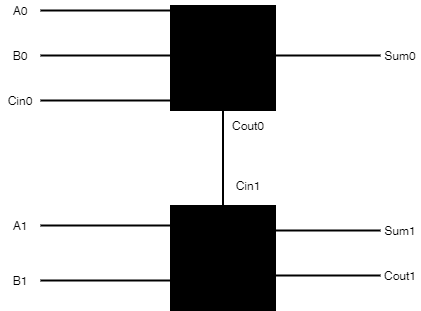

The diagram above was exported from draw.io. Its source (the exported page's mxGraphModel, read from the mxfile embedded in the PNG):
<mxGraphModel dx="813" dy="437" grid="1" gridSize="10" guides="1" tooltips="1" connect="1" arrows="1" fold="1" page="1" pageScale="1" pageWidth="827" pageHeight="1169" math="0" shadow="0">
  <root>
    <mxCell id="0" />
    <mxCell id="1" parent="0" />
    <mxCell id="b0h9zlXypgJWkyBnQJYK-2" value="" style="line;strokeWidth=2;html=1;" vertex="1" parent="1">
      <mxGeometry x="80" y="270" width="130" height="10" as="geometry" />
    </mxCell>
    <mxCell id="b0h9zlXypgJWkyBnQJYK-3" value="" style="line;strokeWidth=2;html=1;" vertex="1" parent="1">
      <mxGeometry x="80" y="315" width="130" height="10" as="geometry" />
    </mxCell>
    <mxCell id="b0h9zlXypgJWkyBnQJYK-4" value="" style="line;strokeWidth=2;html=1;" vertex="1" parent="1">
      <mxGeometry x="80" y="485" width="130" height="10" as="geometry" />
    </mxCell>
    <mxCell id="b0h9zlXypgJWkyBnQJYK-5" value="" style="line;strokeWidth=2;html=1;" vertex="1" parent="1">
      <mxGeometry x="80" y="540" width="130" height="10" as="geometry" />
    </mxCell>
    <mxCell id="b0h9zlXypgJWkyBnQJYK-6" value="A0" style="text;html=1;strokeColor=none;fillColor=none;align=center;verticalAlign=middle;whiteSpace=wrap;rounded=0;" vertex="1" parent="1">
      <mxGeometry x="40" y="265" width="40" height="20" as="geometry" />
    </mxCell>
    <mxCell id="b0h9zlXypgJWkyBnQJYK-7" value="B0" style="text;html=1;strokeColor=none;fillColor=none;align=center;verticalAlign=middle;whiteSpace=wrap;rounded=0;" vertex="1" parent="1">
      <mxGeometry x="40" y="310" width="40" height="20" as="geometry" />
    </mxCell>
    <mxCell id="b0h9zlXypgJWkyBnQJYK-8" value="A1" style="text;html=1;strokeColor=none;fillColor=none;align=center;verticalAlign=middle;whiteSpace=wrap;rounded=0;" vertex="1" parent="1">
      <mxGeometry x="40" y="480" width="40" height="20" as="geometry" />
    </mxCell>
    <mxCell id="b0h9zlXypgJWkyBnQJYK-9" value="B1" style="text;html=1;strokeColor=none;fillColor=none;align=center;verticalAlign=middle;whiteSpace=wrap;rounded=0;" vertex="1" parent="1">
      <mxGeometry x="40" y="535" width="40" height="20" as="geometry" />
    </mxCell>
    <mxCell id="b0h9zlXypgJWkyBnQJYK-12" value="" style="whiteSpace=wrap;html=1;aspect=fixed;fillColor=#000000;" vertex="1" parent="1">
      <mxGeometry x="210" y="470" width="105" height="105" as="geometry" />
    </mxCell>
    <mxCell id="b0h9zlXypgJWkyBnQJYK-13" value="" style="whiteSpace=wrap;html=1;aspect=fixed;fillColor=#000000;" vertex="1" parent="1">
      <mxGeometry x="210" y="270" width="105" height="105" as="geometry" />
    </mxCell>
    <mxCell id="b0h9zlXypgJWkyBnQJYK-14" value="Cin0" style="text;html=1;strokeColor=none;fillColor=none;align=center;verticalAlign=middle;whiteSpace=wrap;rounded=0;" vertex="1" parent="1">
      <mxGeometry x="40" y="355" width="40" height="20" as="geometry" />
    </mxCell>
    <mxCell id="b0h9zlXypgJWkyBnQJYK-15" value="" style="line;strokeWidth=2;html=1;" vertex="1" parent="1">
      <mxGeometry x="80" y="360" width="130" height="10" as="geometry" />
    </mxCell>
    <mxCell id="b0h9zlXypgJWkyBnQJYK-19" value="" style="line;strokeWidth=2;direction=south;html=1;fillColor=#000000;" vertex="1" parent="1">
      <mxGeometry x="257.5" y="375" width="10" height="95" as="geometry" />
    </mxCell>
    <mxCell id="b0h9zlXypgJWkyBnQJYK-20" value="Cout0" style="text;html=1;strokeColor=none;fillColor=none;align=center;verticalAlign=middle;whiteSpace=wrap;rounded=0;" vertex="1" parent="1">
      <mxGeometry x="267.5" y="380" width="40" height="20" as="geometry" />
    </mxCell>
    <mxCell id="b0h9zlXypgJWkyBnQJYK-21" value="Cin1" style="text;html=1;strokeColor=none;fillColor=none;align=center;verticalAlign=middle;whiteSpace=wrap;rounded=0;" vertex="1" parent="1">
      <mxGeometry x="267.5" y="440" width="40" height="20" as="geometry" />
    </mxCell>
    <mxCell id="b0h9zlXypgJWkyBnQJYK-22" value="" style="line;strokeWidth=2;html=1;fillColor=#000000;" vertex="1" parent="1">
      <mxGeometry x="315" y="315" width="105" height="10" as="geometry" />
    </mxCell>
    <mxCell id="b0h9zlXypgJWkyBnQJYK-23" value="Sum0" style="text;html=1;strokeColor=none;fillColor=none;align=center;verticalAlign=middle;whiteSpace=wrap;rounded=0;" vertex="1" parent="1">
      <mxGeometry x="420" y="310" width="40" height="20" as="geometry" />
    </mxCell>
    <mxCell id="b0h9zlXypgJWkyBnQJYK-25" value="" style="line;strokeWidth=2;html=1;fillColor=#000000;" vertex="1" parent="1">
      <mxGeometry x="315" y="490" width="105" height="10" as="geometry" />
    </mxCell>
    <mxCell id="b0h9zlXypgJWkyBnQJYK-26" value="" style="line;strokeWidth=2;html=1;fillColor=#000000;" vertex="1" parent="1">
      <mxGeometry x="315" y="535" width="105" height="10" as="geometry" />
    </mxCell>
    <mxCell id="b0h9zlXypgJWkyBnQJYK-27" value="Sum1" style="text;html=1;strokeColor=none;fillColor=none;align=center;verticalAlign=middle;whiteSpace=wrap;rounded=0;" vertex="1" parent="1">
      <mxGeometry x="420" y="485" width="40" height="20" as="geometry" />
    </mxCell>
    <mxCell id="b0h9zlXypgJWkyBnQJYK-30" value="Cout1" style="text;html=1;strokeColor=none;fillColor=none;align=center;verticalAlign=middle;whiteSpace=wrap;rounded=0;" vertex="1" parent="1">
      <mxGeometry x="420" y="530" width="40" height="20" as="geometry" />
    </mxCell>
  </root>
</mxGraphModel>